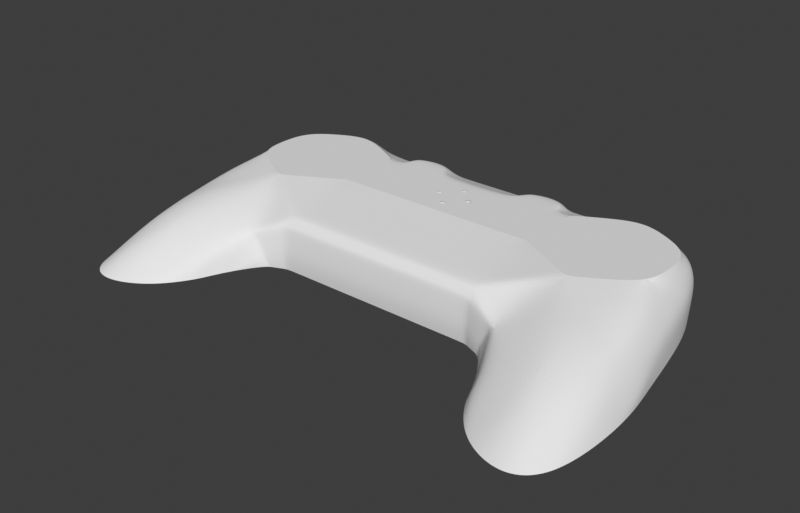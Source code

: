 # Source: case_front.blend  (saved by Blender 4.2.66; exported with 4.5.12 LTS)
import bpy
from mathutils import Matrix  # noqa: F401  (used for matrix-valued properties, if any)

bpy.ops.wm.read_factory_settings(use_empty=True)
scene = bpy.context.scene
scene.name = 'Scene'

# ---- collections
col_case_front = bpy.data.collections.new('Case front'); scene.collection.children.link(col_case_front)
col_hexagon = bpy.data.collections.new('Hexagon'); scene.collection.children.link(col_hexagon)
col_abxy = bpy.data.collections.new('Abxy'); scene.collection.children.link(col_abxy)
col_dpad = bpy.data.collections.new('Dpad'); scene.collection.children.link(col_dpad)
col_select = bpy.data.collections.new('Select'); scene.collection.children.link(col_select)
col_home = bpy.data.collections.new('Home'); scene.collection.children.link(col_home)
col_thumbstick = bpy.data.collections.new('Thumbstick'); scene.collection.children.link(col_thumbstick)
col_scrollwheel = bpy.data.collections.new('Scrollwheel'); scene.collection.children.link(col_scrollwheel)
col_dhat = bpy.data.collections.new('DHat'); scene.collection.children.link(col_dhat)
col_r1 = bpy.data.collections.new('R1'); scene.collection.children.link(col_r1)
col_anchor = bpy.data.collections.new('Anchor'); scene.collection.children.link(col_anchor)
col_lock = bpy.data.collections.new('Lock'); scene.collection.children.link(col_lock)
col_hexagon_screwed = bpy.data.collections.new('hexagon_screwed'); scene.collection.children.link(col_hexagon_screwed)

# ---- materials (node trees are filled in below, after node groups)
mat_galaxy_black_big = bpy.data.materials.new('Galaxy Black big')

# ---- material node trees

# ---- world
world_world = bpy.data.worlds.new('World'); scene.world = world_world
world_world.use_nodes = True; world_world.node_tree.nodes.clear()
_N = world_world.node_tree.nodes; _L = world_world.node_tree.links
n0 = _N.new('ShaderNodeOutputWorld'); n0.name = 'World Output'; n0.location = (300, 300)
n1 = _N.new('ShaderNodeBackground'); n1.name = 'Background'; n1.location = (10, 300)
n1.inputs[0].default_value = (0.239, 0.239, 0.239, 1.0)
n1.inputs[1].default_value = 0.2
_L.new(n1.outputs[0], n0.inputs[0])
n0.is_active_output = True
world_world.color = (0.05088, 0.05088, 0.05088)
world_world.use_sun_shadow = False
world_world.sun_shadow_jitter_overblur = 0.0

# ---- meshes
me_plane_008 = bpy.data.meshes.new('Plane.008')
me_plane_008.from_pydata([(4.538, -8.507, 10.34), (-13.46, 1.493, 10.34), (-13.46, 21.49, 10.34), (4.538, 31.49, 10.34), (22.54, 1.493, 10.34), (22.54, 21.49, 10.34), (22.17, -61.51, -8.661), (32.56, -55.51, -8.661), (9.156, -55.23, -8.661), (29.54, -0.4077, 0.8303), (23.54, 25.49, 1.339), (17.47, -36.51, 5.339), (14.54, 35.49, 1.339), (-13.46, 33.49, 5.339), (-13.46, 33.49, 2.339), (-44.46, 33.49, 2.339), (-44.46, 1.493, 10.34), (-44.46, 21.49, 10.34), (-44.46, 33.49, 5.339), (27.4, -21.51, 6.054), (34.34, -28.4, -8.661), (-3.645, -26.83, 1.642), (-13.46, -24.51, -3.661), (-44.46, -24.51, -3.661), (-13.46, -21.01, 7.039), (-13.46, -23.51, 4.339), (-44.46, -23.51, 4.339), (-44.46, -21.01, 7.039), (2.755, -41.03, -3.509), (14.54, 35.49, -8.661), (23.54, 23.66, -8.661), (-7.216, -26.77, -6.259), (-44.46, 33.49, -8.661), (-13.46, 33.49, -8.661), (-18.46, 21.49, 10.34), (-30.46, 21.49, 10.34), (-18.46, 29.49, 10.34), (-30.46, 29.49, 10.34), (-30.46, 33.49, 5.339), (-18.46, 33.49, 5.339), (31.94, -14.4, -3.915), (27.54, 13.29, 1.339), (-2.551, -33.69, -8.661), (-18.46, 33.49, 2.339), (-30.46, 33.49, 2.339), (-6.462, 35.49, 1.339), (-6.462, 35.49, -8.661), (7.538, 35.49, 5.339), (0.5383, 35.49, 5.339), (27.35, 12.24, -8.661), (-8.861, -25.91, -8.661), (0.9381, -41.89, -8.661), (-13.46, -24.0, -8.661), (2.386, -45.52, -8.661), (-44.46, -24.0, -8.661), (-7.17, -26.81, -8.661), (29.98, -2.215, -8.661), (31.82, -13.57, -8.661), (29.54, 0.1756, -8.661)], [], [(4, 19, 9), (11, 6, 7), (51, 28, 42), (1, 2, 34, 35, 17, 16), (12, 5, 10), (3, 48, 2), (14, 33, 32, 15, 44, 43), (13, 14, 43, 39), (58, 49, 41, 9), (0, 11, 19), (21, 0, 24), (25, 24, 27, 26), (4, 0, 19), (19, 11, 7), (54, 52, 22, 23), (11, 8, 6), (11, 0, 21), (19, 7, 20), (9, 19, 20, 40), (42, 28, 21), (31, 42, 21), (34, 36, 37, 35), (37, 36, 39, 38), (17, 35, 38, 18), (13, 39, 34, 2), (36, 34, 39), (35, 37, 38), (39, 43, 44, 38), (38, 44, 15, 18), (31, 50, 55), (45, 13, 48), (16, 27, 24, 1), (0, 1, 24), (46, 33, 14, 45), (45, 14, 13), (3, 47, 48), (48, 13, 2), (5, 4, 41), (9, 41, 4), (10, 5, 41), (10, 41, 49, 30), (12, 10, 30, 29), (12, 45, 48, 47), (12, 29, 46, 45), (8, 11, 21, 28), (25, 21, 24), (5, 12, 47), (3, 5, 47), (52, 50, 31, 22), (53, 8, 28), (55, 42, 31), (57, 40, 20), (33, 52, 54, 32), (25, 26, 23, 22), (42, 57, 51), (42, 55, 56), (6, 8, 7), (7, 8, 20), (8, 53, 20), (51, 57, 20), (53, 51, 20), (42, 56, 57), (51, 53, 28), (56, 55, 50, 52, 30, 49, 58), (52, 33, 46, 29, 30), (2, 1, 0, 4, 5, 3), (22, 31, 21, 25), (58, 9, 40, 57, 56)])
_k = {(5, 10): 0.25, (1, 2): 1.0, (4, 5): 1.0, (3, 5): 1.0, (0, 4): 1.0, (2, 3): 1.0, (0, 1): 1.0, (6, 7): 1.0, (6, 8): 1.0, (4, 9): 0.25, (3, 47): 0.25, (2, 13): 0.25, (12, 47): 0.5, (5, 12): 0.25, (2, 48): 0.25, (13, 14): 0.5, (13, 45): 0.5, (10, 12): 0.25, (16, 17): 1.0, (15, 18): 1.0, (15, 32): 1.0, (17, 35): 0.5, (1, 16): 1.0, (18, 38): 0.5, (22, 52): 0.5, (24, 25): 0.5, (26, 27): 1.0, (0, 24): 0.5, (21, 25): 0.25, (22, 25): 0.5, (23, 26): 1.0, (21, 31): 0.5, (7, 20): 1.0, (25, 26): 0.4, (24, 27): 0.4, (12, 29): 0.5, (29, 30): 1.0, (33, 46): 1.0, (32, 33): 1.0, (2, 34): 0.5, (34, 36): 0.5, (36, 37): 0.25, (35, 37): 0.5, (17, 18): 1.0, (38, 39): 0.5, (13, 39): 0.5, (10, 30): 0.25, (9, 41): 0.25, (10, 41): 0.25, (1, 24): 0.25, (16, 27): 1.0, (14, 33): 0.5, (45, 48): 0.5, (45, 46): 0.5, (47, 48): 0.25, (3, 48): 0.25, (30, 49): 1.0, (12, 45): 1.0, (29, 46): 1.0, (21, 24): 0.25, (23, 54): 1.0, (31, 50): 0.5, (50, 52): 1.0, (51, 53): 1.0, (50, 55): 1.0, (8, 53): 1.0, (52, 54): 1.0, (42, 51): 1.0, (42, 55): 1.0, (9, 58): 0.25, (56, 58): 1.0, (56, 57): 1.0, (49, 58): 1.0, (20, 57): 1.0, (32, 54): 1.0}
me_plane_008.attributes.new('crease_edge', 'FLOAT', 'EDGE').data.foreach_set('value', [_k.get((min(e.vertices), max(e.vertices)), 0.0) for e in me_plane_008.edges])
_uv = me_plane_008.uv_layers.new(name='UVMap')
_uv.uv.foreach_set('vector', [1.0, 0.0, 1.0, 0.0, 1.0, 0.0, 0.5, 0.0, 0.5, 0.0, 1.0, 0.0, 0.0, 0.0, 0.0, 0.0, 0.0, 0.0, 0.0, 0.0, 0.0, 1.0, 0.0, 1.0, 0.0, 1.0, 0.0, 1.0, 0.0, 0.0, 0.75, 1.0, 1.0, 1.0, 1.0, 1.0, 0.5, 1.0, 0.0, 0.0, 0.0, 1.0, 0.0, 0.0, 0.0, 0.49, 0.0, 0.5422, 0.0, 0.0, 0.0, 0.0, 0.0, 0.0, 0.0, 1.0, 0.0, 0.0, 0.0, 0.0, 0.0, 1.0, 1.0, 0.0, 0.0, 0.0, 0.0, 0.0, 1.0, 0.0, 0.5, 0.0, 0.5, 0.0, 1.0, 0.0, 0.0, 0.0, 0.5, 0.0, 0.0, 0.0, 0.0, 0.0, 0.0, 0.0, 0.0, 0.0, 0.0, 0.0, 1.0, 0.0, 0.5, 0.0, 1.0, 0.0, 1.0, 0.0, 0.5, 0.0, 1.0, 0.0, 0.0, 0.0, 0.0, 0.0, 0.0, 0.0, 0.0, 0.0, 0.5, 0.0, 0.0, 0.0, 0.5, 0.0, 0.5, 0.0, 0.5, 0.0, 0.0, 0.0, 1.0, 0.0, 1.0, 0.0, 1.0, 0.0, 1.0, 0.0, 1.0, 0.0, 1.0, 0.0, 1.0, 0.0, 0.0, 0.0, 0.0, 0.0, 0.0, 0.0, 0.0, 0.0, 0.0, 0.0, 0.0, 0.0, 0.0, 1.0, 0.0, 1.0, 0.0, 1.0, 0.0, 1.0, 0.0, 1.0, 0.0, 1.0, 0.0, 1.0, 0.0, 1.0, 0.0, 1.0, 0.0, 1.0, 0.0, 1.0, 0.0, 1.0, 0.0, 1.0, 0.0, 1.0, 0.0, 1.0, 0.0, 1.0, 0.0, 1.0, 0.0, 1.0, 0.0, 1.0, 0.0, 1.0, 0.0, 1.0, 0.0, 1.0, 0.0, 1.0, 0.0, 0.0, 0.0, 0.0, 0.0, 1.0, 0.0, 1.0, 0.0, 0.0, 0.0, 0.0, 0.0, 1.0, 0.0, 0.0, 0.0, 0.0, 0.0, 0.0, 0.25, 0.5, 0.0, 1.0, 0.0, 0.0, 0.0, 0.0, 0.0, 0.0, 0.0, 0.0, 0.0, 0.0, 0.5, 0.0, 0.0, 0.0, 0.0, 0.0, 0.125, 0.495, 0.0, 0.49, 0.0, 0.0, 0.25, 0.5, 0.25, 0.5, 0.0, 0.0, 0.0, 1.0, 0.5, 1.0, 0.5, 1.0, 0.0, 0.0, 0.0, 0.0, 0.0, 1.0, 0.0, 1.0, 1.0, 1.0, 1.0, 0.0, 0.0, 0.0, 1.0, 0.0, 0.0, 0.0, 1.0, 0.0, 1.0, 1.0, 1.0, 1.0, 0.0, 0.0, 1.0, 1.0, 0.0, 0.0, 0.0, 0.0, 0.0, 0.0, 0.75, 1.0, 1.0, 1.0, 1.0, 1.0, 0.5, 0.5, 0.75, 1.0, 0.25, 0.5, 0.0, 0.0, 0.5, 1.0, 0.75, 1.0, 0.5, 0.5, 0.125, 0.495, 0.25, 0.5, 0.0, 0.0, 0.5, 0.0, 0.0, 0.0, 0.0, 0.0, 0.0, 0.0, 0.0, 0.0, 0.0, 0.0, 1.0, 1.0, 0.75, 1.0, 0.5, 1.0, 0.5, 1.0, 1.0, 1.0, 0.5, 1.0, 0.0, 0.0, 0.0, 0.0, 0.0, 0.0, 0.0, 0.0, 0.0, 0.0, 0.0, 0.0, 0.0, 0.0, 0.0, 0.0, 0.0, 0.0, 0.0, 0.0, 1.0, 0.0, 1.0, 0.0, 1.0, 0.0, 0.0, 0.49, 0.0, 0.0, 0.0, 0.0, 0.0, 0.5422, 0.0, 0.0, 0.0, 0.0, 0.0, 0.0, 0.0, 0.0, 0.0, 0.0, 1.0, 0.0, 0.0, 0.0, 0.0, 0.0, 0.0, 0.0, 1.0, 0.0, 0.5, 0.0, 0.0, 0.0, 1.0, 0.0, 1.0, 0.0, 0.0, 0.0, 1.0, 0.0, 0.0, 0.0, 0.0, 0.0, 1.0, 0.0, 0.0, 0.0, 1.0, 0.0, 1.0, 0.0, 0.0, 0.0, 0.0, 0.0, 1.0, 0.0, 0.0, 0.0, 1.0, 0.0, 1.0, 0.0, 0.0, 0.0, 0.0, 0.0, 0.0, 0.0, 1.0, 0.0, 0.0, 0.0, 0.0, 0.0, 0.0, 0.0, 1.0, 1.0, 0.0, 0.0, 1.0, 0.0, 0.0, 0.0, 0.0, 0.49, 0.125, 0.495, 0.5, 0.5, 1.0, 1.0, 0.0, 1.0, 0.0, 0.0, 0.5, 0.0, 1.0, 0.0, 1.0, 1.0, 0.5, 1.0, 0.0, 0.0, 0.0, 0.0, 0.0, 0.0, 0.0, 0.0, 1.0, 0.0, 1.0, 0.0, 1.0, 0.0, 1.0, 0.0, 1.0, 0.0])
me_plane_008.materials.append(mat_galaxy_black_big)
me_plane_008.use_remesh_fix_poles = True
me_plane_008.use_remesh_preserve_attributes = False
me_plane_008.use_mirror_vertex_groups = False
me_plane_008.update()
me_plane_008.normals_split_custom_set([tuple(v) for v in zip(*[iter([0.8108, 0.1116, 0.5746, 0.8108, 0.1116, 0.5746, 0.8108, 0.1116, 0.5746, 0.2519, -0.4364, 0.8638, 0.2519, -0.4364, 0.8638, 0.2519, -0.4364, 0.8638, -0.8889, -0.3674, 0.2738, -0.538, -0.00301, 0.843, -0.9301, -0.3673, 0.000129, 0.0, 0.0, 1.0, 0.0, 0.0, 1.0, 0.0, 0.0, 1.0, 0.0, 0.0, 1.0, 0.0, 0.0, 1.0, 0.0, 0.0, 1.0, 0.6948, 0.6254, 0.3551, 0.6948, 0.6254, 0.3551, 0.6948, 0.6254, 0.3551, -0.3287, 0.5916, 0.7362, -0.3287, 0.5916, 0.7362, -0.3287, 0.5916, 0.7362, 0.0, 1.0, 0.0, 0.0, 1.0, 0.0, 0.0, 1.0, 0.0, 0.0, 1.0, 0.0, 0.0, 1.0, 0.0, 0.0, 1.0, 0.0, 0.0, 1.0, 0.0, 0.0, 1.0, 0.0, 0.0, 1.0, 0.0, 0.0, 1.0, 0.0, 0.9918, 0.06745, -0.1085, 0.9829, 0.1837, 0.008786, 0.9866, 0.1413, 0.0821, 0.9832, 0.09859, 0.1535, 0.09126, -0.1342, 0.9867, 0.09115, -0.134, 0.9868, 0.09119, -0.1341, 0.9868, 0.1559, -0.5181, 0.841, 0.1562, -0.5183, 0.8408, 0.1554, -0.5178, 0.8413, 0.0018, -0.7231, 0.6908, 0.001822, -0.7229, 0.6909, -0.00326, -0.7338, 0.6794, -0.003308, -0.7338, 0.6794, 0.08315, -0.1497, 0.9852, 0.08315, -0.1497, 0.9852, 0.08316, -0.1497, 0.9852, 0.3756, -0.335, 0.8641, 0.3764, -0.336, 0.8634, 0.3767, -0.3364, 0.8631, -0.004328, -0.9949, -0.1009, -7.2e-05, -0.9949, -0.1006, -7.2e-05, -0.9949, -0.1006, -0.004282, -0.9949, -0.1009, -0.2451, -0.5083, 0.8256, -0.2451, -0.5083, 0.8256, -0.2451, -0.5083, 0.8256, -0.2957, -0.2987, 0.9074, -0.2957, -0.2987, 0.9074, -0.2957, -0.2987, 0.9074, 0.9231, -0.05799, 0.3801, 0.923, -0.05966, 0.3801, 0.923, -0.0595, 0.3801, 0.9254, 0.02777, 0.3781, 0.9257, 0.02918, 0.3773, 0.9854, 0.1672, -0.03277, 0.8994, 0.4123, 0.1449, -0.9301, -0.3673, 8.329e-05, -0.5379, -0.003021, 0.843, -0.8517, -0.438, 0.2875, -0.8049, -0.5769, 0.1392, -0.8029, -0.5799, 0.138, -0.7833, -0.5141, 0.3495, 0.0, 0.0, 1.0, 0.0, 0.0, 1.0, 0.0, 0.0, 1.0, 0.0, 0.0, 1.0, 0.0, 0.7809, 0.6247, 0.0, 0.7809, 0.6247, 0.0, 0.7809, 0.6247, 0.0, 0.7809, 0.6247, 0.0, 0.3846, 0.9231, 0.0, 0.3846, 0.9231, 0.0, 0.3846, 0.9231, 0.0, 0.3846, 0.9231, 0.0, 0.3846, 0.9231, 0.0, 0.3846, 0.9231, 0.0, 0.3846, 0.9231, 0.0, 0.3846, 0.9231, 1.0, 0.0, 0.0, 1.0, 0.0, 0.0, 1.0, 0.0, 0.0, -1.0, 0.0, 0.0, -1.0, 0.0, 0.0, -1.0, 0.0, 0.0, 0.0, 1.0, 0.0, 0.0, 1.0, 0.0, 0.0, 1.0, 0.0, 0.0, 1.0, 0.0, 0.0, 1.0, 0.0, 0.0, 1.0, 0.0, 0.0, 1.0, 0.0, 0.0, 1.0, 0.0, -0.4684, -0.8835, 0.004429, -0.4684, -0.8835, 0.004429, -0.4684, -0.8835, 0.004429, -0.1373, 0.961, 0.2402, -0.1373, 0.961, 0.2402, -0.1373, 0.961, 0.2402, 0.0, -0.1451, 0.9894, 0.0, -0.1451, 0.9894, 0.0, -0.1451, 0.9894, 0.0, -0.1451, 0.9894, -0.08036, -0.1446, 0.9862, -0.08036, -0.1446, 0.9862, -0.08036, -0.1446, 0.9862, -0.2747, 0.9615, 0.0, -0.2747, 0.9615, 0.0, -0.2747, 0.9615, 0.0, -0.2747, 0.9615, 0.0, -0.2747, 0.9615, 0.0, -0.2747, 0.9615, 0.0, -0.2747, 0.9615, 0.0, 0.0, 0.7809, 0.6247, 0.0, 0.7809, 0.6247, 0.0, 0.7809, 0.6247, -0.05486, 0.384, 0.9217, -0.05486, 0.384, 0.9217, -0.05486, 0.384, 0.9217, 0.8742, 0.0, 0.4856, 0.8742, 0.0, 0.4856, 0.8742, 0.0, 0.4856, 0.8107, 0.09694, 0.5774, 0.8107, 0.09694, 0.5774, 0.8107, 0.09694, 0.5774, 0.9232, 0.3026, 0.237, 0.9232, 0.3026, 0.237, 0.9232, 0.3026, 0.237, 0.8907, 0.4502, 0.06222, 0.9619, 0.2647, 0.06794, 0.9542, 0.2991, -0.003901, 0.905, 0.4253, 0.01088, 0.7433, 0.669, -7.868e-06, 0.791, 0.6018, -0.1101, 0.791, 0.6018, -0.1101, 0.7433, 0.669, -2.46e-05, 0.0, 1.0, -5.45e-07, 0.0, 1.0, -5.45e-07, 0.0, 1.0, -5.45e-07, 0.0, 1.0, -5.45e-07, 0.0, 1.0, 0.0, 0.0, 1.0, 0.0, 0.0, 1.0, 0.0, 0.0, 1.0, 0.0, -0.3236, -0.4617, 0.8259, -0.3356, -0.4385, 0.8337, -0.8519, -0.4379, 0.2872, -0.572, -0.7929, 0.2101, 0.1447, -0.5325, 0.834, 0.1448, -0.5326, 0.8339, 0.1433, -0.5317, 0.8347, 0.2951, 0.6344, 0.7144, 0.4575, 0.3785, 0.8046, 0.4427, 0.3789, 0.8127, 0.4173, 0.7057, 0.5726, 0.4085, 0.7114, 0.5719, 0.5594, 0.4614, 0.6886, -0.3758, -0.9227, -0.08643, -0.3758, -0.9227, -0.08643, -0.3758, -0.9227, -0.08643, -0.3758, -0.9227, -0.08643, -0.6994, -0.6667, 0.2574, -0.3236, -0.4618, 0.8259, -0.538, -0.002895, 0.8429, -0.8302, -0.5574, -0.007375, -0.8302, -0.5574, -0.007375, -0.8302, -0.5574, -0.007375, 0.9865, 0.1601, -0.03329, 0.9566, -0.1503, 0.2497, 0.9854, 0.1672, -0.03276, -6.849e-08, -3.317e-08, -1.0, -6.849e-08, -3.317e-08, -1.0, -6.849e-08, -3.317e-08, -1.0, -6.849e-08, -3.317e-08, -1.0, 0.0, -0.9923, 0.124, -0.0004794, -0.9923, 0.124, 0.0, -0.9923, 0.124, 0.0, -0.9923, 0.124, -0.2501, 0.03145, -0.9677, 8.663e-08, 3.779e-08, -1.0, 0.02236, -0.007926, -0.9997, -0.2501, 0.0315, -0.9677, -2.48e-07, 3.362e-07, -1.0, -2.48e-07, 3.362e-07, -1.0, -9.983e-09, 0.0, -1.0, -9.983e-09, 0.0, -1.0, 0.004266, -0.07416, -0.9972, 0.004273, -0.07416, -0.9972, 0.0, 0.0, -1.0, 0.0, 0.0, -1.0, 2.37e-05, -2.231e-05, -1.0, -0.1494, 0.1143, -0.9821, 2.37e-05, -2.231e-05, -1.0, 0.02236, -0.007926, -0.9997, -5.769e-08, 2.409e-07, -1.0, -5.769e-08, 2.409e-07, -1.0, -0.1494, 0.1143, -0.9821, 0.02235, -0.007928, -0.9997, -3.612e-05, 8.966e-05, -1.0, -0.2501, 0.03148, -0.9677, 2.141e-07, -2.903e-07, -1.0, 2.141e-07, -2.903e-07, -1.0, -0.8889, -0.3673, 0.2738, -0.6996, -0.6666, 0.2573, -0.5379, -0.003038, 0.843, -2.958e-08, 4.857e-09, -1.0, -2.958e-08, 4.857e-09, -1.0, -2.958e-08, 4.857e-09, -1.0, -2.958e-08, 4.857e-09, -1.0, -2.958e-08, 4.857e-09, -1.0, -0.0005103, 0.05074, -0.9987, 0.1604, 0.02864, -0.9866, 9.693e-08, -4.241e-08, -1.0, 9.693e-08, -4.241e-08, -1.0, 9.693e-08, -4.241e-08, -1.0, 9.693e-08, -4.241e-08, -1.0, 9.693e-08, -4.241e-08, -1.0, -1.0, -6.135e-05, -5.078e-08, -0.4856, -0.8742, -4.714e-08, 0.4714, -0.8819, 0.002637, 1.0, 6.135e-05, -3.665e-08, 0.4013, 0.9041, -0.1469, -0.4857, 0.8741, -4.714e-08, -0.2918, -0.9482, 0.1253, -0.2919, -0.9482, 0.1253, -0.2887, -0.95, 0.1187, -0.2887, -0.95, 0.1187, 0.9834, 0.1812, 0.01107, 0.9254, 0.02794, 0.3779, 0.9566, -0.1504, 0.2497, 0.9865, 0.1601, -0.0333, 0.9834, 0.1813, 0.01123])] * 3)])
me_cube_018 = bpy.data.meshes.new('Cube.018')
me_cube_018.from_pydata([(-5.0, -3.0, -3.0), (-5.0, -3.0, 1.0), (-5.0, 6.0, -3.0), (5.0, -3.0, -3.0), (5.0, -3.0, 1.0), (5.0, 6.0, -3.0), (-5.0, 6.0, 1.0), (5.0, 6.0, 1.0), (-93.0, -3.0, -3.0), (-93.0, -3.0, 1.0), (-93.0, 6.0, -3.0), (-103.0, -3.0, -3.0), (-103.0, -3.0, 1.0), (-103.0, 6.0, -3.0), (-93.0, 6.0, 1.0), (-103.0, 6.0, 1.0), (6.0, -6.0, -3.0), (6.0, -6.0, 1.0), (6.0, 4.0, -3.0), (6.0, 4.0, 1.0), (15.0, -6.0, -3.0), (15.0, -6.0, 1.0), (15.0, 4.0, -3.0), (15.0, 4.0, 1.0), (-40.0, 19.0, -3.0), (-40.0, 19.0, 1.0), (-40.0, 25.0, -3.0), (-40.0, 25.0, 1.0), (-37.0, 19.0, -3.0), (-37.0, 19.0, 1.0), (-37.0, 25.0, -3.0), (-37.0, 25.0, 1.0), (-113.0, -6.0, -3.0), (-113.0, -6.0, 1.0), (-113.0, 4.0, -3.0), (-113.0, 4.0, 1.0), (-104.0, -6.0, -3.0), (-104.0, -6.0, 1.0), (-104.0, 4.0, -3.0), (-104.0, 4.0, 1.0)], [], [(0, 1, 6, 2), (5, 7, 4, 3), (3, 4, 1, 0), (2, 5, 3, 0), (2, 6, 7, 5), (7, 6, 1, 4), (8, 10, 14, 9), (13, 11, 12, 15), (11, 8, 9, 12), (10, 8, 11, 13), (10, 13, 15, 14), (15, 12, 9, 14), (16, 17, 19, 18), (18, 19, 23, 22), (22, 23, 21, 20), (20, 21, 17, 16), (18, 22, 20, 16), (23, 19, 17, 21), (24, 25, 27, 26), (26, 27, 31, 30), (30, 31, 29, 28), (28, 29, 25, 24), (26, 30, 28, 24), (31, 27, 25, 29), (32, 33, 35, 34), (34, 35, 39, 38), (38, 39, 37, 36), (36, 37, 33, 32), (34, 38, 36, 32), (39, 35, 33, 37)])
_uv = me_cube_018.uv_layers.new(name='UVMap')
_uv.uv.foreach_set('vector', [0.375, 0.0, 0.625, 0.0, 0.625, 0.125, 0.375, 0.25, 0.625, 0.5, 0.625, 0.625, 0.625, 0.75, 0.375, 0.75, 0.375, 0.75, 0.625, 0.75, 0.625, 1.0, 0.375, 1.0, 0.125, 0.5, 0.375, 0.5, 0.375, 0.75, 0.125, 0.75, 0.625, 0.25, 0.75, 0.5, 0.625, 0.625, 0.625, 0.5, 0.625, 0.625, 0.625, 0.125, 0.875, 0.75, 0.625, 0.75, 0.375, 0.0, 0.375, 0.25, 0.625, 0.125, 0.625, 0.0, 0.625, 0.5, 0.375, 0.75, 0.625, 0.75, 0.625, 0.625, 0.375, 0.75, 0.375, 1.0, 0.625, 1.0, 0.625, 0.75, 0.125, 0.5, 0.125, 0.75, 0.375, 0.75, 0.375, 0.5, 0.625, 0.25, 0.625, 0.5, 0.625, 0.625, 0.75, 0.5, 0.625, 0.625, 0.625, 0.75, 0.875, 0.75, 0.75, 0.5, 0.375, 0.0, 0.625, 0.0, 0.625, 0.25, 0.375, 0.25, 0.375, 0.25, 0.625, 0.25, 0.625, 0.5, 0.375, 0.5, 0.375, 0.5, 0.625, 0.5, 0.625, 0.75, 0.375, 0.75, 0.375, 0.75, 0.625, 0.75, 0.625, 1.0, 0.375, 1.0, 0.125, 0.5, 0.375, 0.5, 0.375, 0.75, 0.125, 0.75, 0.625, 0.5, 0.875, 0.5, 0.875, 0.75, 0.625, 0.75, 0.375, 0.0, 0.625, 0.0, 0.625, 0.25, 0.375, 0.25, 0.375, 0.25, 0.625, 0.25, 0.625, 0.5, 0.375, 0.5, 0.375, 0.5, 0.625, 0.5, 0.625, 0.75, 0.375, 0.75, 0.375, 0.75, 0.625, 0.75, 0.625, 1.0, 0.375, 1.0, 0.125, 0.5, 0.375, 0.5, 0.375, 0.75, 0.125, 0.75, 0.625, 0.5, 0.875, 0.5, 0.875, 0.75, 0.625, 0.75, 0.375, 0.0, 0.625, 0.0, 0.625, 0.25, 0.375, 0.25, 0.375, 0.25, 0.625, 0.25, 0.625, 0.5, 0.375, 0.5, 0.375, 0.5, 0.625, 0.5, 0.625, 0.75, 0.375, 0.75, 0.375, 0.75, 0.625, 0.75, 0.625, 1.0, 0.375, 1.0, 0.125, 0.5, 0.375, 0.5, 0.375, 0.75, 0.125, 0.75, 0.625, 0.5, 0.875, 0.5, 0.875, 0.75, 0.625, 0.75])
me_cube_018.use_remesh_fix_poles = True
me_cube_018.use_remesh_preserve_attributes = False
me_cube_018.use_mirror_vertex_groups = False
me_cube_018.update()
me_cube_016 = bpy.data.meshes.new('Cube.016')
me_cube_016.from_pydata([(-3.528, 0.7, -11.0), (-0.9192, -0.9192, 9.01), (-0.7, 3.528, -11.0), (-0.9192, 0.9192, 9.01), (-1.542e-06, -2.828, -11.0), (0.9192, -0.9192, 9.01), (2.828, -9.313e-07, -11.0), (0.9192, 0.9192, 9.01), (-0.9192, -0.9192, 5.0), (-0.9192, 0.9192, 5.0), (0.9192, 0.9192, 5.0), (0.9192, -0.9192, 5.0)], [], [(8, 1, 3, 9), (9, 3, 7, 10), (10, 7, 5, 11), (11, 5, 1, 8), (2, 6, 4, 0), (7, 3, 1, 5), (4, 11, 8), (6, 10, 11), (2, 9, 10), (0, 8, 9), (4, 6, 11), (0, 4, 8), (2, 0, 9), (6, 2, 10)])
_uv = me_cube_016.uv_layers.new(name='UVMap')
_uv.uv.foreach_set('vector', [0.5, 0.0, 0.625, 0.0, 0.625, 0.25, 0.5, 0.25, 0.5, 0.25, 0.625, 0.25, 0.625, 0.5, 0.5, 0.5, 0.5, 0.5, 0.625, 0.5, 0.625, 0.75, 0.5, 0.75, 0.5, 0.75, 0.625, 0.75, 0.625, 1.0, 0.5, 1.0, 0.125, 0.5, 0.375, 0.5, 0.375, 0.75, 0.125, 0.75, 0.625, 0.5, 0.875, 0.5, 0.875, 0.75, 0.625, 0.75, 0.375, 0.75, 0.5, 0.75, 0.5, 1.0, 0.375, 0.5, 0.5, 0.5, 0.5, 0.75, 0.375, 0.25, 0.5, 0.25, 0.5, 0.5, 0.375, 0.0, 0.5, 0.0, 0.5, 0.25, 0.375, 0.75, 0.375, 0.5, 0.5, 0.75, 0.375, 1.0, 0.375, 0.75, 0.5, 1.0, 0.375, 0.25, 0.375, 0.0, 0.5, 0.25, 0.375, 0.5, 0.375, 0.25, 0.5, 0.5])
me_cube_016.use_remesh_fix_poles = True
me_cube_016.use_remesh_preserve_attributes = False
me_cube_016.use_mirror_vertex_groups = False
me_cube_016.update()
me_cube_005 = bpy.data.meshes.new('Cube.005')
me_cube_005.from_pydata([(1.0, -2.75, 4.333), (1.0, 1.0, 4.333), (0.5714, -2.75, 0.3333), (1.0, -2.75, 1.333), (1.0, 1.0, 1.333), (0.5714, 1.0, 0.3333), (0.0, 1.0, 0.3333), (-5.96e-08, -2.75, 0.3333), (0.0, 1.0, 4.333), (0.0, -2.75, 4.333)], [], [(6, 8, 1, 4, 5), (4, 1, 0, 3), (2, 5, 4, 3), (6, 5, 2, 7), (2, 3, 0, 9, 7), (1, 8, 9, 0)])
_uv = me_cube_005.uv_layers.new(name='UVMap')
_uv.uv.foreach_set('vector', [0.375, 0.3876, 0.625, 0.375, 0.625, 0.5, 0.3867, 0.5, 0.375, 0.4591, 0.3867, 0.5, 0.625, 0.5, 0.625, 0.75, 0.3867, 0.75, 0.3341, 0.75, 0.3341, 0.5, 0.3867, 0.5, 0.3867, 0.75, 0.2626, 0.5, 0.3341, 0.5, 0.3341, 0.75, 0.2626, 0.75, 0.375, 0.7909, 0.3867, 0.75, 0.625, 0.75, 0.625, 0.875, 0.375, 0.8624, 0.625, 0.5, 0.75, 0.5, 0.75, 0.75, 0.625, 0.75])
me_cube_005.use_remesh_fix_poles = True
me_cube_005.use_remesh_preserve_attributes = False
me_cube_005.use_mirror_vertex_groups = False
me_cube_005.update()

# ---- objects
ob_case_front_zero = bpy.data.objects.new('Case front zero', None)
ob_case_front = bpy.data.objects.new('Case front', me_plane_008)
ob_smd__b = bpy.data.objects.new('SMD (B)', me_cube_018)
ob_led__b = bpy.data.objects.new('LED (B)', me_cube_016)
ob_led_center = bpy.data.objects.new('LED center', None)
ob_usb__b = bpy.data.objects.new('USB (B)', me_cube_005)

# ---- transforms, parenting, visibility, modifiers, constraints
ob_case_front_zero.location = (0.0, 0.0, 17.0)
ob_case_front_zero.hide_render = True
ob_case_front_zero.lineart.crease_threshold = 0.0
ob_case_front.location = (44.46, -42.49, 48.66)
ob_case_front.lineart.crease_threshold = 0.0
_m = ob_case_front.modifiers.new('Mirror', 'MIRROR')
_m.mirror_object = ob_case_front_zero
_m = ob_case_front.modifiers.new('Subdivision', 'SUBSURF')
_m.levels = 4
_m.render_levels = 4
_m = ob_case_front.modifiers.new('dpad', 'BOOLEAN')
_m.solver = 'FAST'
_m = ob_case_front.modifiers.new('abxy', 'BOOLEAN')
_m.solver = 'FAST'
_m = ob_case_front.modifiers.new('select', 'BOOLEAN')
_m.solver = 'FAST'
_m = ob_case_front.modifiers.new('home', 'BOOLEAN')
_m.solver = 'FAST'
_m = ob_case_front.modifiers.new('anchor', 'BOOLEAN')
_m.solver = 'FAST'
_m = ob_case_front.modifiers.new('lock nut', 'BOOLEAN')
_m.solver = 'FAST'
_m = ob_case_front.modifiers.new('lock bolt', 'BOOLEAN')
_m.solver = 'FAST'
_m = ob_case_front.modifiers.new('usb', 'BOOLEAN')
_m.object = ob_usb__b
_m.solver = 'FAST'
_m = ob_case_front.modifiers.new('scrollwheel', 'BOOLEAN')
_m.solver = 'FAST'
_m = ob_case_front.modifiers.new('wheel support', 'BOOLEAN')
_m.solver = 'FAST'
_m = ob_case_front.modifiers.new('dhat', 'BOOLEAN')
_m.solver = 'FAST'
_m = ob_case_front.modifiers.new('smd', 'BOOLEAN')
_m.object = ob_smd__b
_m.solver = 'FAST'
_m = ob_case_front.modifiers.new('led', 'BOOLEAN')
_m.object = ob_led__b
_m.solver = 'FAST'
_m = ob_case_front.modifiers.new('thumbstick box', 'BOOLEAN')
_m.solver = 'FAST'
_m = ob_case_front.modifiers.new('thumbstick cone', 'BOOLEAN')
_m.solver = 'FAST'
_m = ob_case_front.modifiers.new('hex smd', 'BOOLEAN')
_m.solver = 'FAST'
_m = ob_case_front.modifiers.new('R1', 'BOOLEAN')
_m.solver = 'FAST'
_m = ob_case_front.modifiers.new('R1 shaft', 'BOOLEAN')
_m = ob_case_front.modifiers.new('R1 shaft side', 'BOOLEAN')
_m = ob_case_front.modifiers.new('nut', 'BOOLEAN')
_m = ob_case_front.modifiers.new('screw', 'BOOLEAN')
ob_smd__b.location = (49.0, -56.0, 42.0)
ob_smd__b.hide_render = True
ob_smd__b.lineart.crease_threshold = 0.0
_m = ob_smd__b.modifiers.new('Displace', 'DISPLACE')
_m.mid_level = 0.0
_m.strength = 0.001
ob_led__b.location = (2.384e-07, -36.0, 50.0)
ob_led__b.rotation_euler = (0.0, -0.0, -0.7854)
ob_led__b.hide_render = True
ob_led__b.lineart.crease_threshold = 0.0
_m = ob_led__b.modifiers.new('Mirror', 'MIRROR')
_m.use_axis = (True, True, False)
_m.mirror_object = ob_led_center
_m = ob_led__b.modifiers.new('Bevel', 'BEVEL')
_m.width = 0.25
_m.width_pct = 0.25
_m.segments = 3
ob_led_center.location = (0.0, -31.0, 58.0)
ob_led_center.rotation_euler = (0.0, -0.0, -0.7854)
ob_led_center.hide_render = True
ob_led_center.lineart.crease_threshold = 0.0
ob_usb__b.location = (0.0, -12.0, 33.0)
ob_usb__b.scale = (7.0, 4.0, 3.0)
ob_usb__b.hide_render = True
ob_usb__b.display_type = 'WIRE'
ob_usb__b.lineart.crease_threshold = 0.0
_m = ob_usb__b.modifiers.new('Mirror', 'MIRROR')

# ---- collection membership
scene.collection.objects.link(ob_case_front_zero)
col_case_front.objects.link(ob_case_front)
col_case_front.objects.link(ob_smd__b)
col_case_front.objects.link(ob_led__b)
col_case_front.objects.link(ob_led_center)
col_case_front.objects.link(ob_usb__b)

# ---- scene / render settings (as saved in the file)
scene.frame_start = 1; scene.frame_end = 250; scene.frame_set(4)
scene.render.engine = 'CYCLES'
scene.render.image_settings.color_mode = 'RGB'
scene.render.resolution_x = 1872
scene.render.resolution_y = 1200
scene.cycles.use_denoising = False
scene.cycles.samples = 64
scene.cycles.sampling_pattern = 'TABULATED_SOBOL'
scene.cycles.use_adaptive_sampling = False
scene.cycles.use_light_tree = False
scene.eevee.use_gtao = True
scene.eevee.gtao_distance = 10.0
scene.eevee.ray_tracing_options.trace_max_roughness = 0.0
scene.view_settings.view_transform = 'Standard'
scene.unit_settings.scale_length = 0.001
bpy.context.view_layer.update()

# ---- added for rendering (the .blend has no active camera and no usable light): camera, sun
cam_auto = bpy.data.cameras.new('AutoCamera')
cam_auto.lens = 50.0
cam_auto.sensor_width = 36.0
cam_auto.clip_end = 2984.12
ob_auto_camera = bpy.data.objects.new('AutoCamera', cam_auto)
scene.collection.objects.link(ob_auto_camera)
ob_auto_camera.location = (170.036, -258.52, 185.529)
ob_auto_camera.rotation_euler = (1.09748, -7.21219e-08, 0.694738)
scene.camera = ob_auto_camera
light_auto_sun = bpy.data.lights.new('AutoSun', 'SUN')
light_auto_sun.energy = 3.0
light_auto_sun.angle = 0.0523599
ob_auto_sun = bpy.data.objects.new('AutoSun', light_auto_sun)
scene.collection.objects.link(ob_auto_sun)
ob_auto_sun.rotation_euler = (0.872665, 0.174533, 0.523599)
bpy.context.view_layer.update()
